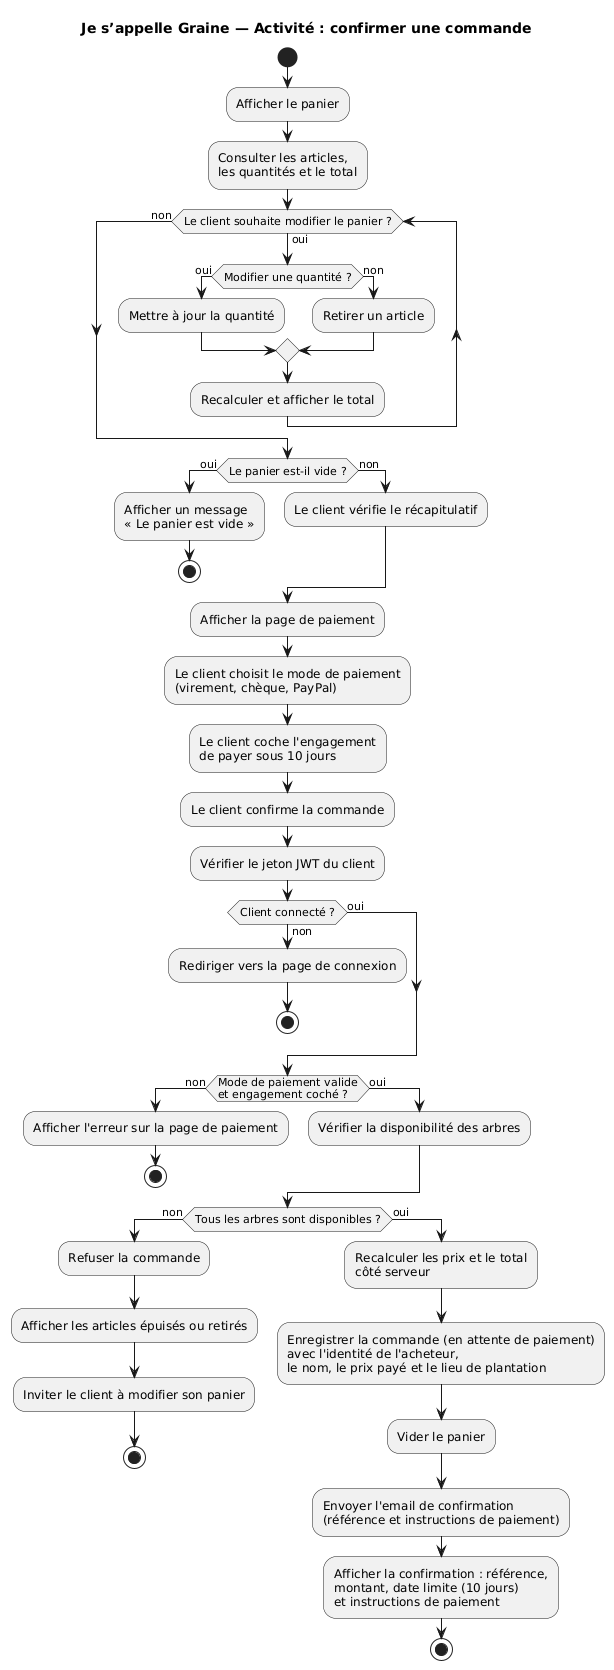

The diagram above was rendered by PlantUML. Its source (embedded in the PNG):
@startuml 04-diagramme-activite-achat
title Je s’appelle Graine — Activité : confirmer une commande

start
:Afficher le panier;
:Consulter les articles,
les quantités et le total;

while (Le client souhaite modifier le panier ?) is (oui)
  if (Modifier une quantité ?) then (oui)
    :Mettre à jour la quantité;
  else (non)
    :Retirer un article;
  endif
  :Recalculer et afficher le total;
endwhile (non)

if (Le panier est-il vide ?) then (oui)
  :Afficher un message
  « Le panier est vide »;
  stop
else (non)
  :Le client vérifie le récapitulatif;
endif

:Afficher la page de paiement;
:Le client choisit le mode de paiement
(virement, chèque, PayPal);
:Le client coche l'engagement
de payer sous 10 jours;
:Le client confirme la commande;

:Vérifier le jeton JWT du client;
if (Client connecté ?) then (non)
  :Rediriger vers la page de connexion;
  stop
else (oui)
endif

if (Mode de paiement valide
et engagement coché ?) then (non)
  :Afficher l'erreur sur la page de paiement;
  stop
else (oui)
  :Vérifier la disponibilité des arbres;
endif

if (Tous les arbres sont disponibles ?) then (non)
  :Refuser la commande;
  :Afficher les articles épuisés ou retirés;
  :Inviter le client à modifier son panier;
  stop
else (oui)
  :Recalculer les prix et le total
  côté serveur;
  :Enregistrer la commande (en attente de paiement)
  avec l'identité de l'acheteur,
  le nom, le prix payé et le lieu de plantation;
  :Vider le panier;
  :Envoyer l'email de confirmation
  (référence et instructions de paiement);
  :Afficher la confirmation : référence,
  montant, date limite (10 jours)
  et instructions de paiement;
  stop
endif
@enduml